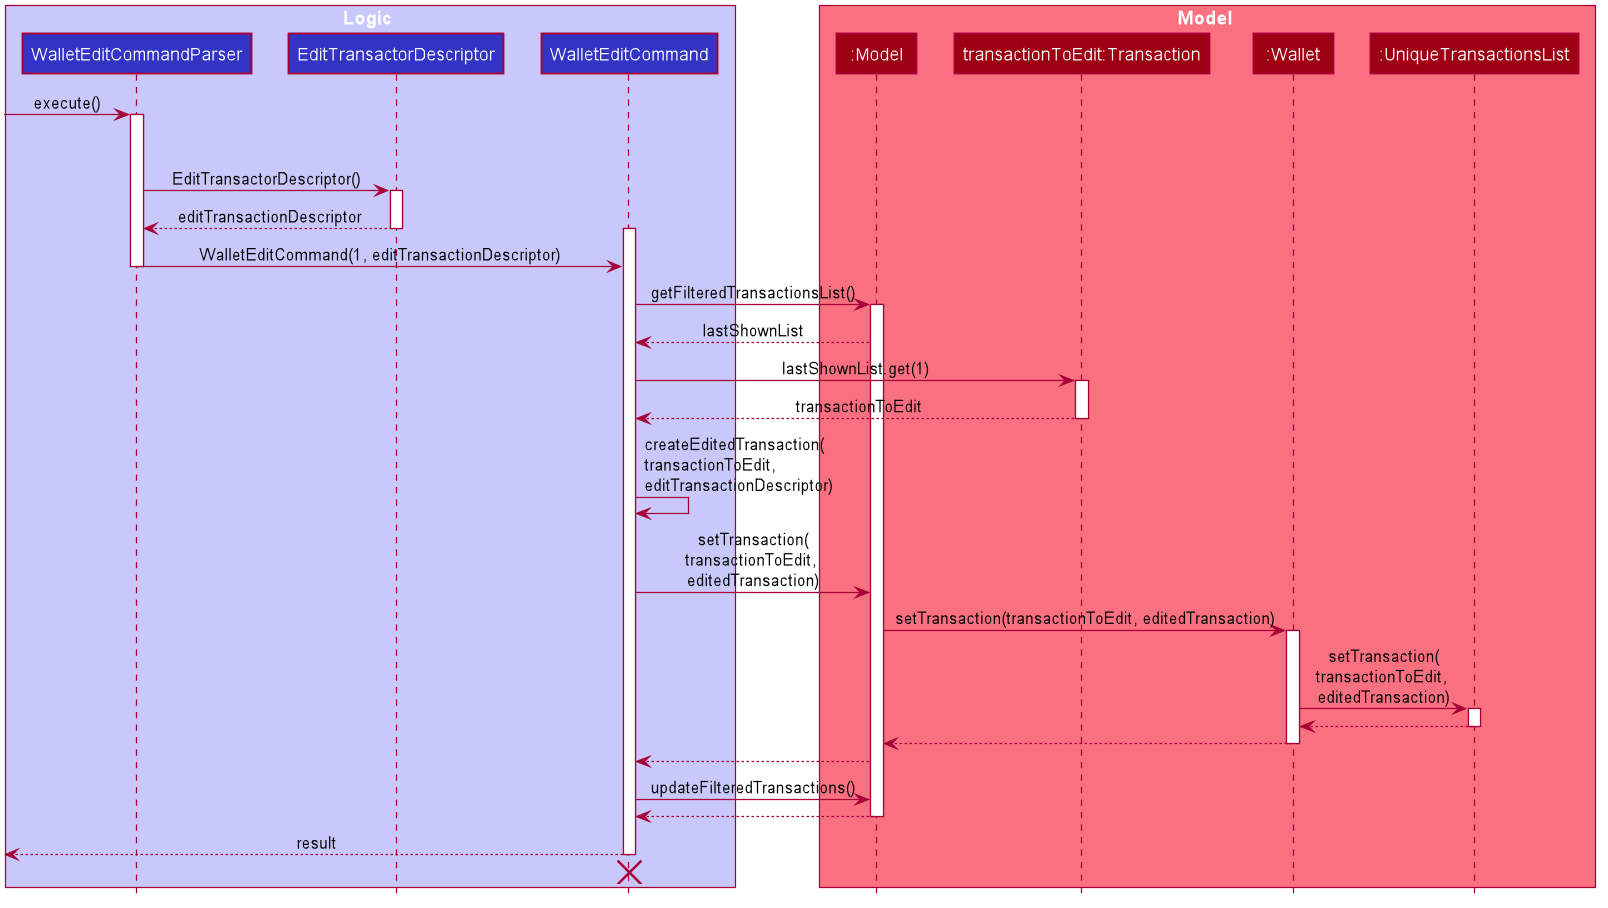

The diagram above was rendered by PlantUML. Its source (embedded in the PNG):
@startuml








skinparam BackgroundColor #FFFFFFF

skinparam Shadowing false

skinparam Class {
    FontColor #FFFFFF
    BorderThickness 1
    BorderColor #FFFFFF
    StereotypeFontColor #FFFFFF
    FontName Arial
}

skinparam Actor {
    BorderColor #000000
    Color #000000
    FontName Arial
}

skinparam Sequence {
    MessageAlign center
    BoxFontSize 15
    BoxPadding 0
    BoxFontColor #FFFFFF
    FontName Arial
}

skinparam Participant {
    FontColor #FFFFFFF
    Padding 20
}

skinparam MinClassWidth 50
skinparam ParticipantPadding 10
skinparam Shadowing false
skinparam DefaultTextAlignment center
skinparam packageStyle Rectangle

hide footbox
hide members
hide circle

box Logic #C8C8FA
participant "WalletEditCommandParser" as WalletEditCommandParser #3333C4
participant "EditTransactorDescriptor" as EditTransactorDescriptor #3333C4
participant "WalletEditCommand" as WalletEditCommand #3333C4
end box

box Model #F97181
participant ":Model" as Model #9D0012
participant "transactionToEdit:Transaction" as transactionToEdit #9D0012
participant ":Wallet" as Wallet #9D0012
participant ":UniqueTransactionsList" as UniqueTransactionsList #9D0012
end box

[-> WalletEditCommandParser : execute()
activate WalletEditCommandParser

[-[hidden]> WalletEditCommand : a very long long text

WalletEditCommandParser -> EditTransactorDescriptor : EditTransactorDescriptor()
activate EditTransactorDescriptor

EditTransactorDescriptor --> WalletEditCommandParser : editTransactionDescriptor
deactivate EditTransactorDescriptor
activate WalletEditCommand

WalletEditCommandParser -> WalletEditCommand : WalletEditCommand(1, editTransactionDescriptor)
deactivate WalletEditCommandParser

WalletEditCommand -> Model : getFilteredTransactionsList()
activate Model

Model --> WalletEditCommand : lastShownList

WalletEditCommand -> transactionToEdit : lastShownList.get(1)
activate transactionToEdit

transactionToEdit --> WalletEditCommand : transactionToEdit
deactivate transactionToEdit

WalletEditCommand -> WalletEditCommand : createEditedTransaction(\ntransactionToEdit, \neditTransactionDescriptor)


WalletEditCommand -> Model : setTransaction(\ntransactionToEdit, \neditedTransaction)

Model -> Wallet : setTransaction(transactionToEdit, editedTransaction)
activate Wallet

Wallet -> UniqueTransactionsList : setTransaction(\ntransactionToEdit, \neditedTransaction)
activate UniqueTransactionsList

UniqueTransactionsList --> Wallet
deactivate UniqueTransactionsList

Wallet --> Model
deactivate Wallet

Model --> WalletEditCommand

WalletEditCommand -> Model : updateFilteredTransactions()

Model --> WalletEditCommand
deactivate Model

[<--WalletEditCommand : result
deactivate WalletEditCommand
[<-[hidden]-WalletEditCommand
destroy WalletEditCommand

@enduml